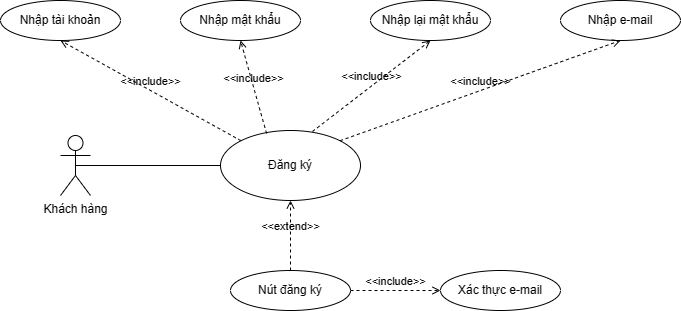

The diagram above was exported from draw.io. Its source (the exported page's mxGraphModel, read from the mxfile embedded in the PNG):
<mxGraphModel dx="1112" dy="465" grid="1" gridSize="10" guides="1" tooltips="1" connect="1" arrows="1" fold="1" page="1" pageScale="1" pageWidth="850" pageHeight="1100" math="0" shadow="0">
  <root>
    <mxCell id="0" />
    <mxCell id="1" parent="0" />
    <mxCell id="VE_fQ6h56uobYjVV2KlQ-1" value="Khách hàng" style="shape=umlActor;verticalLabelPosition=bottom;verticalAlign=top;html=1;outlineConnect=0;" parent="1" vertex="1">
      <mxGeometry x="100" y="185" width="30" height="60" as="geometry" />
    </mxCell>
    <mxCell id="VE_fQ6h56uobYjVV2KlQ-2" value="&amp;lt;&amp;lt;include&amp;gt;&amp;gt;" style="html=1;verticalAlign=bottom;labelBackgroundColor=none;endArrow=open;endFill=0;dashed=1;rounded=0;exitX=0;exitY=0;exitDx=0;exitDy=0;entryX=0.5;entryY=1;entryDx=0;entryDy=0;" parent="1" source="VE_fQ6h56uobYjVV2KlQ-3" target="VE_fQ6h56uobYjVV2KlQ-7" edge="1">
      <mxGeometry width="160" relative="1" as="geometry">
        <mxPoint x="410" y="185" as="sourcePoint" />
        <mxPoint x="280" y="110" as="targetPoint" />
      </mxGeometry>
    </mxCell>
    <mxCell id="VE_fQ6h56uobYjVV2KlQ-3" value="Đăng ký" style="ellipse;whiteSpace=wrap;html=1;" parent="1" vertex="1">
      <mxGeometry x="260" y="180" width="140" height="70" as="geometry" />
    </mxCell>
    <mxCell id="VE_fQ6h56uobYjVV2KlQ-6" value="&amp;lt;&amp;lt;include&amp;gt;&amp;gt;" style="html=1;verticalAlign=bottom;labelBackgroundColor=none;endArrow=open;endFill=0;dashed=1;rounded=0;exitX=0.329;exitY=0.043;exitDx=0;exitDy=0;entryX=0.5;entryY=1;entryDx=0;entryDy=0;exitPerimeter=0;" parent="1" source="VE_fQ6h56uobYjVV2KlQ-3" target="VE_fQ6h56uobYjVV2KlQ-8" edge="1">
      <mxGeometry width="160" relative="1" as="geometry">
        <mxPoint x="340" y="240" as="sourcePoint" />
        <mxPoint x="280" y="320" as="targetPoint" />
      </mxGeometry>
    </mxCell>
    <mxCell id="VE_fQ6h56uobYjVV2KlQ-7" value="Nhập tài khoản" style="ellipse;whiteSpace=wrap;html=1;" parent="1" vertex="1">
      <mxGeometry x="40" y="50" width="120" height="40" as="geometry" />
    </mxCell>
    <mxCell id="VE_fQ6h56uobYjVV2KlQ-8" value="Nhập mật khẩu" style="ellipse;whiteSpace=wrap;html=1;" parent="1" vertex="1">
      <mxGeometry x="220" y="50" width="120" height="40" as="geometry" />
    </mxCell>
    <mxCell id="VE_fQ6h56uobYjVV2KlQ-9" value="Nhập lại mật khẩu" style="ellipse;whiteSpace=wrap;html=1;" parent="1" vertex="1">
      <mxGeometry x="410" y="50" width="120" height="40" as="geometry" />
    </mxCell>
    <mxCell id="VE_fQ6h56uobYjVV2KlQ-10" value="Nhập e-mail" style="ellipse;whiteSpace=wrap;html=1;" parent="1" vertex="1">
      <mxGeometry x="600" y="50" width="120" height="40" as="geometry" />
    </mxCell>
    <mxCell id="VE_fQ6h56uobYjVV2KlQ-15" value="" style="endArrow=none;html=1;rounded=0;exitX=0.5;exitY=0.5;exitDx=0;exitDy=0;exitPerimeter=0;entryX=0;entryY=0.5;entryDx=0;entryDy=0;" parent="1" source="VE_fQ6h56uobYjVV2KlQ-1" target="VE_fQ6h56uobYjVV2KlQ-3" edge="1">
      <mxGeometry width="50" height="50" relative="1" as="geometry">
        <mxPoint x="400" y="270" as="sourcePoint" />
        <mxPoint x="210" y="220" as="targetPoint" />
      </mxGeometry>
    </mxCell>
    <mxCell id="VE_fQ6h56uobYjVV2KlQ-16" value="Nút đăng ký" style="ellipse;whiteSpace=wrap;html=1;" parent="1" vertex="1">
      <mxGeometry x="270" y="320" width="120" height="40" as="geometry" />
    </mxCell>
    <mxCell id="VE_fQ6h56uobYjVV2KlQ-17" value="&amp;lt;&amp;lt;include&amp;gt;&amp;gt;" style="html=1;verticalAlign=bottom;labelBackgroundColor=none;endArrow=open;endFill=0;dashed=1;rounded=0;exitX=1;exitY=0;exitDx=0;exitDy=0;entryX=0.5;entryY=1;entryDx=0;entryDy=0;" parent="1" source="VE_fQ6h56uobYjVV2KlQ-3" target="VE_fQ6h56uobYjVV2KlQ-10" edge="1">
      <mxGeometry width="160" relative="1" as="geometry">
        <mxPoint x="290" y="260" as="sourcePoint" />
        <mxPoint x="470" y="180" as="targetPoint" />
      </mxGeometry>
    </mxCell>
    <mxCell id="VE_fQ6h56uobYjVV2KlQ-18" value="&amp;lt;&amp;lt;include&amp;gt;&amp;gt;" style="html=1;verticalAlign=bottom;labelBackgroundColor=none;endArrow=open;endFill=0;dashed=1;rounded=0;exitX=0.657;exitY=0.014;exitDx=0;exitDy=0;entryX=0.5;entryY=1;entryDx=0;entryDy=0;exitPerimeter=0;" parent="1" source="VE_fQ6h56uobYjVV2KlQ-3" target="VE_fQ6h56uobYjVV2KlQ-9" edge="1">
      <mxGeometry width="160" relative="1" as="geometry">
        <mxPoint x="300" y="270" as="sourcePoint" />
        <mxPoint x="480" y="190" as="targetPoint" />
      </mxGeometry>
    </mxCell>
    <mxCell id="VE_fQ6h56uobYjVV2KlQ-19" value="&amp;lt;&amp;lt;extend&amp;gt;&amp;gt;" style="html=1;verticalAlign=bottom;labelBackgroundColor=none;endArrow=open;endFill=0;dashed=1;rounded=0;exitX=0.5;exitY=0;exitDx=0;exitDy=0;entryX=0.5;entryY=1;entryDx=0;entryDy=0;" parent="1" source="VE_fQ6h56uobYjVV2KlQ-16" target="VE_fQ6h56uobYjVV2KlQ-3" edge="1">
      <mxGeometry width="160" relative="1" as="geometry">
        <mxPoint x="340" y="240" as="sourcePoint" />
        <mxPoint x="500" y="240" as="targetPoint" />
      </mxGeometry>
    </mxCell>
    <mxCell id="VE_fQ6h56uobYjVV2KlQ-20" value="&amp;lt;&amp;lt;include&amp;gt;&amp;gt;" style="html=1;verticalAlign=bottom;labelBackgroundColor=none;endArrow=open;endFill=0;dashed=1;rounded=0;exitX=1;exitY=0.5;exitDx=0;exitDy=0;entryX=0;entryY=0.5;entryDx=0;entryDy=0;" parent="1" source="VE_fQ6h56uobYjVV2KlQ-16" target="VE_fQ6h56uobYjVV2KlQ-21" edge="1">
      <mxGeometry width="160" relative="1" as="geometry">
        <mxPoint x="350" y="320" as="sourcePoint" />
        <mxPoint x="610" y="320" as="targetPoint" />
      </mxGeometry>
    </mxCell>
    <mxCell id="VE_fQ6h56uobYjVV2KlQ-21" value="Xác thực e-mail" style="ellipse;whiteSpace=wrap;html=1;" parent="1" vertex="1">
      <mxGeometry x="480" y="320" width="120" height="40" as="geometry" />
    </mxCell>
  </root>
</mxGraphModel>